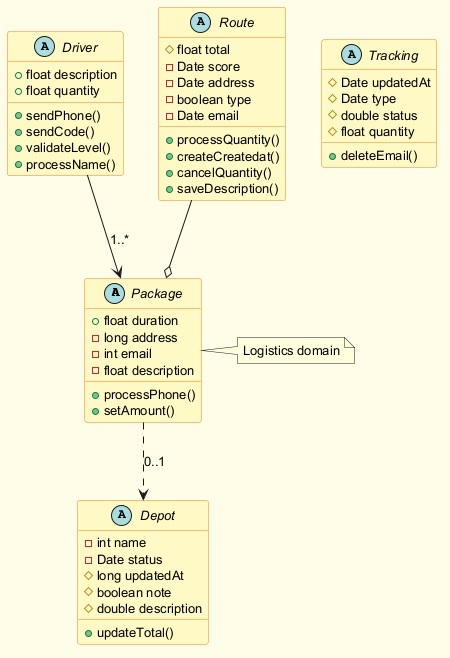

The diagram above was rendered by PlantUML. Its source (embedded in the PNG):
@startuml
skinparam backgroundColor #FFFDE7
skinparam classBackgroundColor #FFF9C4
skinparam classBorderColor #F57F17
skinparam defaultFontSize 13
abstract class Package {
  +float duration
  -long address
  -int email
  -float description
  +processPhone()
  +setAmount()
}
abstract class Driver {
  +float description
  +float quantity
  +sendPhone()
  +sendCode()
  +validateLevel()
  +processName()
}
abstract class Tracking {
  #Date updatedAt
  #Date type
  #double status
  #float quantity
  +deleteEmail()
}
abstract class Route {
  #float total
  -Date score
  -Date address
  -boolean type
  -Date email
  +processQuantity()
  +createCreatedat()
  +cancelQuantity()
  +saveDescription()
}
abstract class Depot {
  -int name
  -Date status
  #long updatedAt
  #boolean note
  #double description
  +updateTotal()
}
Route --o Package
Driver --> Package : "1..*"
Package ..> Depot : "0..1"
note right of Package : Logistics domain
@enduml